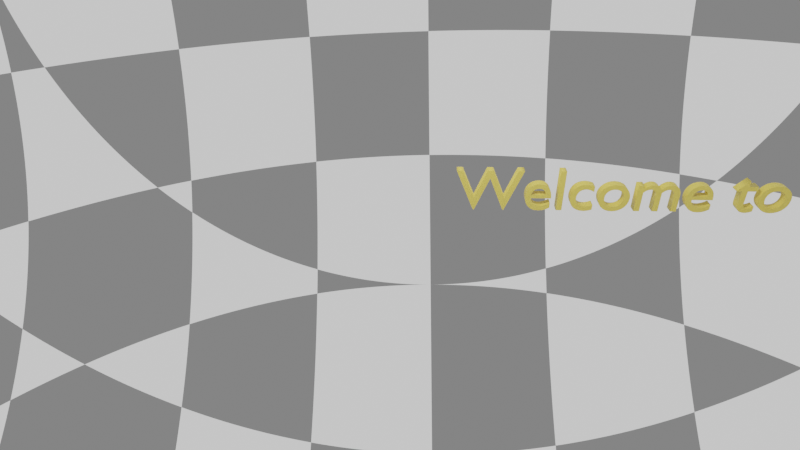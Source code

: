 # Source: welcome2.blend  (saved by Blender 3.4.6; exported with 4.5.12 LTS)
import bpy
from mathutils import Matrix  # noqa: F401  (used for matrix-valued properties, if any)

bpy.ops.wm.read_factory_settings(use_empty=True)
scene = bpy.context.scene
scene.name = 'Scene'

# ---- collections
col_collection = bpy.data.collections.new('Collection'); scene.collection.children.link(col_collection)

# ---- materials (node trees are filled in below, after node groups)
mat_material_001 = bpy.data.materials.new('Material.001')
mat_material_001.use_transparent_shadow = False
mat_material_001.diffuse_color = (1.0, 0.8533, 0.1936, 1.0)

# ---- material node trees
mat_material_001.use_nodes = True; mat_material_001.node_tree.nodes.clear()
_N = mat_material_001.node_tree.nodes; _L = mat_material_001.node_tree.links
n0 = _N.new('ShaderNodeBsdfPrincipled'); n0.name = 'Principled BSDF'; n0.location = (10, 300)
n0.distribution = 'GGX'
n0.subsurface_method = 'RANDOM_WALK_SKIN'
n0.inputs[0].default_value = (0.8, 0.6247, 0.1105, 1.0)
n0.inputs[3].default_value = 1.45
n0.inputs[27].default_value = (0.0, 0.0, 0.0, 1.0)
n0.inputs[28].default_value = 1.0
n1 = _N.new('ShaderNodeOutputMaterial'); n1.name = 'Material Output'; n1.location = (300, 300)
_L.new(n0.outputs[0], n1.inputs[0])
n1.is_active_output = True

# ---- world
world_world = bpy.data.worlds.new('World'); scene.world = world_world
world_world.use_nodes = True; world_world.node_tree.nodes.clear()
_N = world_world.node_tree.nodes; _L = world_world.node_tree.links
n0 = _N.new('ShaderNodeOutputWorld'); n0.name = 'World Output'; n0.location = (300, 300)
n1 = _N.new('ShaderNodeBackground'); n1.name = 'Background'; n1.location = (10, 300)
n2 = _N.new('ShaderNodeTexChecker'); n2.name = 'Checker Texture'; n2.location = (-180, 280)
_L.new(n1.outputs[0], n0.inputs[0])
_L.new(n2.outputs[0], n1.inputs[0])
n0.is_active_output = True
world_world.color = (0.05088, 0.05088, 0.05088)
world_world.use_sun_shadow = False
world_world.sun_shadow_jitter_overblur = 0.0

# ---- cameras
cam_camera = bpy.data.cameras.new('Camera')
cam_camera.clip_end = 100.0
cam_camera.lens = 25.0
cam_camera.ortho_scale = 7.314

# ---- lights
light_light = bpy.data.lights.new('Light', 'POINT')
light_light.transmission_factor = 0.0
light_light.energy = 1000.0
light_light.shadow_soft_size = 0.1
light_light.shadow_maximum_resolution = 0.006
light_light.use_absolute_resolution = True

# ---- curves / text
txt_text_001 = bpy.data.curves.new('Text.001', 'FONT')
txt_text_001.dimensions = '2D'
txt_text_001.body = 'Welcome to our animation lab'
txt_text_001.materials.append(mat_material_001)
txt_text_001.extrude = 0.07
txt_text_001.resolution_u = 7
txt_text_001.align_x = 'CENTER'
txt_text_001.size = 1.02

# ---- objects
ob_light = bpy.data.objects.new('Light', light_light)
ob_camera = bpy.data.objects.new('Camera', cam_camera)
ob_text = bpy.data.objects.new('Text', txt_text_001)

# ---- transforms, parenting, visibility, modifiers, constraints
ob_light.location = (4.076, 1.005, 5.904)
ob_light.rotation_euler = (0.6503, 0.05522, 1.866)
ob_light.lock_rotations_4d = False
ob_light.empty_display_type = 'ARROWS'
ob_light.color = (0.0, 0.0, 0.0, 0.0)
ob_light.lineart.crease_threshold = 0.0
ob_camera.location = (9.285, 0.7561, 4.724)
ob_camera.rotation_euler = (1.035, 0.03491, 1.613)
ob_camera.lock_rotations_4d = False
ob_camera.empty_display_type = 'ARROWS'
ob_camera.color = (0.0, 0.0, 0.0, 0.0)
ob_camera.display_type = 'WIRE'
ob_camera.lineart.crease_threshold = 0.0
ob_text.location = (1.338, 7.555, 0.1737)
ob_text.rotation_euler = (-1.547, 3.125, -1.587)

# ---- collection membership
col_collection.objects.link(ob_light)
col_collection.objects.link(ob_camera)
col_collection.objects.link(ob_text)

# ---- scene / render settings (as saved in the file)
scene.camera = ob_camera
scene.frame_start = 1; scene.frame_end = 182; scene.frame_set(59)
scene.render.engine = 'BLENDER_EEVEE_NEXT'
scene.cycles.sampling_pattern = 'TABULATED_SOBOL'
scene.cycles.use_light_tree = False
scene.view_settings.view_transform = 'Filmic'
bpy.context.view_layer.update()
